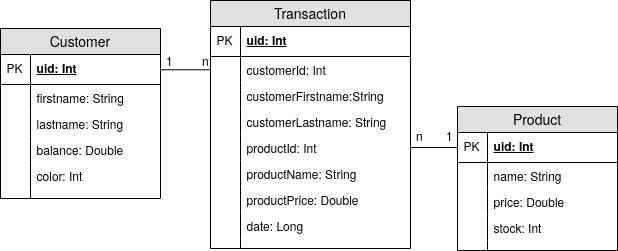

The diagram above was exported from draw.io. Its source (the exported page's mxGraphModel, read from the mxfile embedded in the PNG):
<mxGraphModel dx="813" dy="1043" grid="1" gridSize="10" guides="1" tooltips="1" connect="1" arrows="1" fold="1" page="1" pageScale="1" pageWidth="827" pageHeight="1169" math="0" shadow="0">
  <root>
    <mxCell id="WIyWlLk6GJQsqaUBKTNV-0" />
    <mxCell id="WIyWlLk6GJQsqaUBKTNV-1" parent="WIyWlLk6GJQsqaUBKTNV-0" />
    <mxCell id="bTtby6AcBWg__nq0me80-0" value="Customer" style="swimlane;fontStyle=0;childLayout=stackLayout;horizontal=1;startSize=26;fillColor=#e0e0e0;horizontalStack=0;resizeParent=1;resizeParentMax=0;resizeLast=0;collapsible=1;marginBottom=0;swimlaneFillColor=#ffffff;align=center;fontSize=14;" vertex="1" parent="WIyWlLk6GJQsqaUBKTNV-1">
      <mxGeometry x="100" y="538" width="160" height="170" as="geometry" />
    </mxCell>
    <mxCell id="bTtby6AcBWg__nq0me80-1" value="uid: Int" style="shape=partialRectangle;top=0;left=0;right=0;bottom=1;align=left;verticalAlign=middle;fillColor=none;spacingLeft=34;spacingRight=4;overflow=hidden;rotatable=0;points=[[0,0.5],[1,0.5]];portConstraint=eastwest;dropTarget=0;fontStyle=5;fontSize=12;" vertex="1" parent="bTtby6AcBWg__nq0me80-0">
      <mxGeometry y="26" width="160" height="30" as="geometry" />
    </mxCell>
    <mxCell id="bTtby6AcBWg__nq0me80-2" value="PK" style="shape=partialRectangle;top=0;left=0;bottom=0;fillColor=none;align=left;verticalAlign=middle;spacingLeft=4;spacingRight=4;overflow=hidden;rotatable=0;points=[];portConstraint=eastwest;part=1;fontSize=12;" vertex="1" connectable="0" parent="bTtby6AcBWg__nq0me80-1">
      <mxGeometry width="30" height="30" as="geometry" />
    </mxCell>
    <mxCell id="bTtby6AcBWg__nq0me80-3" value="firstname: String" style="shape=partialRectangle;top=0;left=0;right=0;bottom=0;align=left;verticalAlign=top;fillColor=none;spacingLeft=34;spacingRight=4;overflow=hidden;rotatable=0;points=[[0,0.5],[1,0.5]];portConstraint=eastwest;dropTarget=0;fontSize=12;" vertex="1" parent="bTtby6AcBWg__nq0me80-0">
      <mxGeometry y="56" width="160" height="26" as="geometry" />
    </mxCell>
    <mxCell id="bTtby6AcBWg__nq0me80-4" value="" style="shape=partialRectangle;top=0;left=0;bottom=0;fillColor=none;align=left;verticalAlign=top;spacingLeft=4;spacingRight=4;overflow=hidden;rotatable=0;points=[];portConstraint=eastwest;part=1;fontSize=12;" vertex="1" connectable="0" parent="bTtby6AcBWg__nq0me80-3">
      <mxGeometry width="30" height="26" as="geometry" />
    </mxCell>
    <mxCell id="bTtby6AcBWg__nq0me80-5" value="lastname: String" style="shape=partialRectangle;top=0;left=0;right=0;bottom=0;align=left;verticalAlign=top;fillColor=none;spacingLeft=34;spacingRight=4;overflow=hidden;rotatable=0;points=[[0,0.5],[1,0.5]];portConstraint=eastwest;dropTarget=0;fontSize=12;" vertex="1" parent="bTtby6AcBWg__nq0me80-0">
      <mxGeometry y="82" width="160" height="26" as="geometry" />
    </mxCell>
    <mxCell id="bTtby6AcBWg__nq0me80-6" value="" style="shape=partialRectangle;top=0;left=0;bottom=0;fillColor=none;align=left;verticalAlign=top;spacingLeft=4;spacingRight=4;overflow=hidden;rotatable=0;points=[];portConstraint=eastwest;part=1;fontSize=12;" vertex="1" connectable="0" parent="bTtby6AcBWg__nq0me80-5">
      <mxGeometry width="30" height="26" as="geometry" />
    </mxCell>
    <mxCell id="bTtby6AcBWg__nq0me80-7" value="balance: Double" style="shape=partialRectangle;top=0;left=0;right=0;bottom=0;align=left;verticalAlign=top;fillColor=none;spacingLeft=34;spacingRight=4;overflow=hidden;rotatable=0;points=[[0,0.5],[1,0.5]];portConstraint=eastwest;dropTarget=0;fontSize=12;" vertex="1" parent="bTtby6AcBWg__nq0me80-0">
      <mxGeometry y="108" width="160" height="26" as="geometry" />
    </mxCell>
    <mxCell id="bTtby6AcBWg__nq0me80-8" value="" style="shape=partialRectangle;top=0;left=0;bottom=0;fillColor=none;align=left;verticalAlign=top;spacingLeft=4;spacingRight=4;overflow=hidden;rotatable=0;points=[];portConstraint=eastwest;part=1;fontSize=12;" vertex="1" connectable="0" parent="bTtby6AcBWg__nq0me80-7">
      <mxGeometry width="30" height="26" as="geometry" />
    </mxCell>
    <mxCell id="bTtby6AcBWg__nq0me80-14" value="color: Int" style="shape=partialRectangle;top=0;left=0;right=0;bottom=0;align=left;verticalAlign=top;fillColor=none;spacingLeft=34;spacingRight=4;overflow=hidden;rotatable=0;points=[[0,0.5],[1,0.5]];portConstraint=eastwest;dropTarget=0;fontSize=12;" vertex="1" parent="bTtby6AcBWg__nq0me80-0">
      <mxGeometry y="134" width="160" height="26" as="geometry" />
    </mxCell>
    <mxCell id="bTtby6AcBWg__nq0me80-15" value="" style="shape=partialRectangle;top=0;left=0;bottom=0;fillColor=none;align=left;verticalAlign=top;spacingLeft=4;spacingRight=4;overflow=hidden;rotatable=0;points=[];portConstraint=eastwest;part=1;fontSize=12;" vertex="1" connectable="0" parent="bTtby6AcBWg__nq0me80-14">
      <mxGeometry width="30" height="26" as="geometry" />
    </mxCell>
    <mxCell id="bTtby6AcBWg__nq0me80-9" value="" style="shape=partialRectangle;top=0;left=0;right=0;bottom=0;align=left;verticalAlign=top;fillColor=none;spacingLeft=34;spacingRight=4;overflow=hidden;rotatable=0;points=[[0,0.5],[1,0.5]];portConstraint=eastwest;dropTarget=0;fontSize=12;" vertex="1" parent="bTtby6AcBWg__nq0me80-0">
      <mxGeometry y="160" width="160" height="10" as="geometry" />
    </mxCell>
    <mxCell id="bTtby6AcBWg__nq0me80-10" value="" style="shape=partialRectangle;top=0;left=0;bottom=0;fillColor=none;align=left;verticalAlign=top;spacingLeft=4;spacingRight=4;overflow=hidden;rotatable=0;points=[];portConstraint=eastwest;part=1;fontSize=12;" vertex="1" connectable="0" parent="bTtby6AcBWg__nq0me80-9">
      <mxGeometry width="30" height="10" as="geometry" />
    </mxCell>
    <mxCell id="bTtby6AcBWg__nq0me80-16" value="Product" style="swimlane;fontStyle=0;childLayout=stackLayout;horizontal=1;startSize=26;fillColor=#e0e0e0;horizontalStack=0;resizeParent=1;resizeParentMax=0;resizeLast=0;collapsible=1;marginBottom=0;swimlaneFillColor=#ffffff;align=center;fontSize=14;" vertex="1" parent="WIyWlLk6GJQsqaUBKTNV-1">
      <mxGeometry x="557" y="616" width="160" height="144" as="geometry" />
    </mxCell>
    <mxCell id="bTtby6AcBWg__nq0me80-17" value="uid: Int" style="shape=partialRectangle;top=0;left=0;right=0;bottom=1;align=left;verticalAlign=middle;fillColor=none;spacingLeft=34;spacingRight=4;overflow=hidden;rotatable=0;points=[[0,0.5],[1,0.5]];portConstraint=eastwest;dropTarget=0;fontStyle=5;fontSize=12;" vertex="1" parent="bTtby6AcBWg__nq0me80-16">
      <mxGeometry y="26" width="160" height="30" as="geometry" />
    </mxCell>
    <mxCell id="bTtby6AcBWg__nq0me80-18" value="PK" style="shape=partialRectangle;top=0;left=0;bottom=0;fillColor=none;align=left;verticalAlign=middle;spacingLeft=4;spacingRight=4;overflow=hidden;rotatable=0;points=[];portConstraint=eastwest;part=1;fontSize=12;" vertex="1" connectable="0" parent="bTtby6AcBWg__nq0me80-17">
      <mxGeometry width="30" height="30" as="geometry" />
    </mxCell>
    <mxCell id="bTtby6AcBWg__nq0me80-19" value="name: String" style="shape=partialRectangle;top=0;left=0;right=0;bottom=0;align=left;verticalAlign=top;fillColor=none;spacingLeft=34;spacingRight=4;overflow=hidden;rotatable=0;points=[[0,0.5],[1,0.5]];portConstraint=eastwest;dropTarget=0;fontSize=12;" vertex="1" parent="bTtby6AcBWg__nq0me80-16">
      <mxGeometry y="56" width="160" height="26" as="geometry" />
    </mxCell>
    <mxCell id="bTtby6AcBWg__nq0me80-20" value="" style="shape=partialRectangle;top=0;left=0;bottom=0;fillColor=none;align=left;verticalAlign=top;spacingLeft=4;spacingRight=4;overflow=hidden;rotatable=0;points=[];portConstraint=eastwest;part=1;fontSize=12;" vertex="1" connectable="0" parent="bTtby6AcBWg__nq0me80-19">
      <mxGeometry width="30" height="26" as="geometry" />
    </mxCell>
    <mxCell id="bTtby6AcBWg__nq0me80-21" value="price: Double" style="shape=partialRectangle;top=0;left=0;right=0;bottom=0;align=left;verticalAlign=top;fillColor=none;spacingLeft=34;spacingRight=4;overflow=hidden;rotatable=0;points=[[0,0.5],[1,0.5]];portConstraint=eastwest;dropTarget=0;fontSize=12;" vertex="1" parent="bTtby6AcBWg__nq0me80-16">
      <mxGeometry y="82" width="160" height="26" as="geometry" />
    </mxCell>
    <mxCell id="bTtby6AcBWg__nq0me80-22" value="" style="shape=partialRectangle;top=0;left=0;bottom=0;fillColor=none;align=left;verticalAlign=top;spacingLeft=4;spacingRight=4;overflow=hidden;rotatable=0;points=[];portConstraint=eastwest;part=1;fontSize=12;" vertex="1" connectable="0" parent="bTtby6AcBWg__nq0me80-21">
      <mxGeometry width="30" height="26" as="geometry" />
    </mxCell>
    <mxCell id="bTtby6AcBWg__nq0me80-23" value="stock: Int" style="shape=partialRectangle;top=0;left=0;right=0;bottom=0;align=left;verticalAlign=top;fillColor=none;spacingLeft=34;spacingRight=4;overflow=hidden;rotatable=0;points=[[0,0.5],[1,0.5]];portConstraint=eastwest;dropTarget=0;fontSize=12;" vertex="1" parent="bTtby6AcBWg__nq0me80-16">
      <mxGeometry y="108" width="160" height="26" as="geometry" />
    </mxCell>
    <mxCell id="bTtby6AcBWg__nq0me80-24" value="" style="shape=partialRectangle;top=0;left=0;bottom=0;fillColor=none;align=left;verticalAlign=top;spacingLeft=4;spacingRight=4;overflow=hidden;rotatable=0;points=[];portConstraint=eastwest;part=1;fontSize=12;" vertex="1" connectable="0" parent="bTtby6AcBWg__nq0me80-23">
      <mxGeometry width="30" height="26" as="geometry" />
    </mxCell>
    <mxCell id="bTtby6AcBWg__nq0me80-25" value="" style="shape=partialRectangle;top=0;left=0;right=0;bottom=0;align=left;verticalAlign=top;fillColor=none;spacingLeft=34;spacingRight=4;overflow=hidden;rotatable=0;points=[[0,0.5],[1,0.5]];portConstraint=eastwest;dropTarget=0;fontSize=12;" vertex="1" parent="bTtby6AcBWg__nq0me80-16">
      <mxGeometry y="134" width="160" height="10" as="geometry" />
    </mxCell>
    <mxCell id="bTtby6AcBWg__nq0me80-26" value="" style="shape=partialRectangle;top=0;left=0;bottom=0;fillColor=none;align=left;verticalAlign=top;spacingLeft=4;spacingRight=4;overflow=hidden;rotatable=0;points=[];portConstraint=eastwest;part=1;fontSize=12;" vertex="1" connectable="0" parent="bTtby6AcBWg__nq0me80-25">
      <mxGeometry width="30" height="10" as="geometry" />
    </mxCell>
    <mxCell id="bTtby6AcBWg__nq0me80-27" value="Transaction" style="swimlane;fontStyle=0;childLayout=stackLayout;horizontal=1;startSize=26;fillColor=#e0e0e0;horizontalStack=0;resizeParent=1;resizeParentMax=0;resizeLast=0;collapsible=1;marginBottom=0;swimlaneFillColor=#ffffff;align=center;fontSize=14;" vertex="1" parent="WIyWlLk6GJQsqaUBKTNV-1">
      <mxGeometry x="310" y="510" width="200" height="248" as="geometry" />
    </mxCell>
    <mxCell id="bTtby6AcBWg__nq0me80-28" value="uid: Int" style="shape=partialRectangle;top=0;left=0;right=0;bottom=1;align=left;verticalAlign=middle;fillColor=none;spacingLeft=34;spacingRight=4;overflow=hidden;rotatable=0;points=[[0,0.5],[1,0.5]];portConstraint=eastwest;dropTarget=0;fontStyle=5;fontSize=12;" vertex="1" parent="bTtby6AcBWg__nq0me80-27">
      <mxGeometry y="26" width="200" height="30" as="geometry" />
    </mxCell>
    <mxCell id="bTtby6AcBWg__nq0me80-29" value="PK" style="shape=partialRectangle;top=0;left=0;bottom=0;fillColor=none;align=left;verticalAlign=middle;spacingLeft=4;spacingRight=4;overflow=hidden;rotatable=0;points=[];portConstraint=eastwest;part=1;fontSize=12;" vertex="1" connectable="0" parent="bTtby6AcBWg__nq0me80-28">
      <mxGeometry width="30" height="30" as="geometry" />
    </mxCell>
    <mxCell id="bTtby6AcBWg__nq0me80-30" value="customerId: Int" style="shape=partialRectangle;top=0;left=0;right=0;bottom=0;align=left;verticalAlign=top;fillColor=none;spacingLeft=34;spacingRight=4;overflow=hidden;rotatable=0;points=[[0,0.5],[1,0.5]];portConstraint=eastwest;dropTarget=0;fontSize=12;" vertex="1" parent="bTtby6AcBWg__nq0me80-27">
      <mxGeometry y="56" width="200" height="26" as="geometry" />
    </mxCell>
    <mxCell id="bTtby6AcBWg__nq0me80-31" value="" style="shape=partialRectangle;top=0;left=0;bottom=0;fillColor=none;align=left;verticalAlign=top;spacingLeft=4;spacingRight=4;overflow=hidden;rotatable=0;points=[];portConstraint=eastwest;part=1;fontSize=12;" vertex="1" connectable="0" parent="bTtby6AcBWg__nq0me80-30">
      <mxGeometry width="30" height="26" as="geometry" />
    </mxCell>
    <mxCell id="bTtby6AcBWg__nq0me80-34" value="customerFirstname:String" style="shape=partialRectangle;top=0;left=0;right=0;bottom=0;align=left;verticalAlign=top;fillColor=none;spacingLeft=34;spacingRight=4;overflow=hidden;rotatable=0;points=[[0,0.5],[1,0.5]];portConstraint=eastwest;dropTarget=0;fontSize=12;" vertex="1" parent="bTtby6AcBWg__nq0me80-27">
      <mxGeometry y="82" width="200" height="26" as="geometry" />
    </mxCell>
    <mxCell id="bTtby6AcBWg__nq0me80-35" value="" style="shape=partialRectangle;top=0;left=0;bottom=0;fillColor=none;align=left;verticalAlign=top;spacingLeft=4;spacingRight=4;overflow=hidden;rotatable=0;points=[];portConstraint=eastwest;part=1;fontSize=12;" vertex="1" connectable="0" parent="bTtby6AcBWg__nq0me80-34">
      <mxGeometry width="30" height="26" as="geometry" />
    </mxCell>
    <mxCell id="bTtby6AcBWg__nq0me80-38" value="customerLastname: String" style="shape=partialRectangle;top=0;left=0;right=0;bottom=0;align=left;verticalAlign=top;fillColor=none;spacingLeft=34;spacingRight=4;overflow=hidden;rotatable=0;points=[[0,0.5],[1,0.5]];portConstraint=eastwest;dropTarget=0;fontSize=12;" vertex="1" parent="bTtby6AcBWg__nq0me80-27">
      <mxGeometry y="108" width="200" height="26" as="geometry" />
    </mxCell>
    <mxCell id="bTtby6AcBWg__nq0me80-39" value="" style="shape=partialRectangle;top=0;left=0;bottom=0;fillColor=none;align=left;verticalAlign=top;spacingLeft=4;spacingRight=4;overflow=hidden;rotatable=0;points=[];portConstraint=eastwest;part=1;fontSize=12;" vertex="1" connectable="0" parent="bTtby6AcBWg__nq0me80-38">
      <mxGeometry width="30" height="26" as="geometry" />
    </mxCell>
    <mxCell id="bTtby6AcBWg__nq0me80-32" value="productId: Int" style="shape=partialRectangle;top=0;left=0;right=0;bottom=0;align=left;verticalAlign=top;fillColor=none;spacingLeft=34;spacingRight=4;overflow=hidden;rotatable=0;points=[[0,0.5],[1,0.5]];portConstraint=eastwest;dropTarget=0;fontSize=12;" vertex="1" parent="bTtby6AcBWg__nq0me80-27">
      <mxGeometry y="134" width="200" height="26" as="geometry" />
    </mxCell>
    <mxCell id="bTtby6AcBWg__nq0me80-33" value="" style="shape=partialRectangle;top=0;left=0;bottom=0;fillColor=none;align=left;verticalAlign=top;spacingLeft=4;spacingRight=4;overflow=hidden;rotatable=0;points=[];portConstraint=eastwest;part=1;fontSize=12;" vertex="1" connectable="0" parent="bTtby6AcBWg__nq0me80-32">
      <mxGeometry width="30" height="26" as="geometry" />
    </mxCell>
    <mxCell id="bTtby6AcBWg__nq0me80-40" value="productName: String" style="shape=partialRectangle;top=0;left=0;right=0;bottom=0;align=left;verticalAlign=top;fillColor=none;spacingLeft=34;spacingRight=4;overflow=hidden;rotatable=0;points=[[0,0.5],[1,0.5]];portConstraint=eastwest;dropTarget=0;fontSize=12;" vertex="1" parent="bTtby6AcBWg__nq0me80-27">
      <mxGeometry y="160" width="200" height="26" as="geometry" />
    </mxCell>
    <mxCell id="bTtby6AcBWg__nq0me80-41" value="" style="shape=partialRectangle;top=0;left=0;bottom=0;fillColor=none;align=left;verticalAlign=top;spacingLeft=4;spacingRight=4;overflow=hidden;rotatable=0;points=[];portConstraint=eastwest;part=1;fontSize=12;" vertex="1" connectable="0" parent="bTtby6AcBWg__nq0me80-40">
      <mxGeometry width="30" height="26" as="geometry" />
    </mxCell>
    <mxCell id="bTtby6AcBWg__nq0me80-42" value="productPrice: Double" style="shape=partialRectangle;top=0;left=0;right=0;bottom=0;align=left;verticalAlign=top;fillColor=none;spacingLeft=34;spacingRight=4;overflow=hidden;rotatable=0;points=[[0,0.5],[1,0.5]];portConstraint=eastwest;dropTarget=0;fontSize=12;" vertex="1" parent="bTtby6AcBWg__nq0me80-27">
      <mxGeometry y="186" width="200" height="26" as="geometry" />
    </mxCell>
    <mxCell id="bTtby6AcBWg__nq0me80-43" value="" style="shape=partialRectangle;top=0;left=0;bottom=0;fillColor=none;align=left;verticalAlign=top;spacingLeft=4;spacingRight=4;overflow=hidden;rotatable=0;points=[];portConstraint=eastwest;part=1;fontSize=12;" vertex="1" connectable="0" parent="bTtby6AcBWg__nq0me80-42">
      <mxGeometry width="30" height="26" as="geometry" />
    </mxCell>
    <mxCell id="bTtby6AcBWg__nq0me80-44" value="date: Long" style="shape=partialRectangle;top=0;left=0;right=0;bottom=0;align=left;verticalAlign=top;fillColor=none;spacingLeft=34;spacingRight=4;overflow=hidden;rotatable=0;points=[[0,0.5],[1,0.5]];portConstraint=eastwest;dropTarget=0;fontSize=12;" vertex="1" parent="bTtby6AcBWg__nq0me80-27">
      <mxGeometry y="212" width="200" height="26" as="geometry" />
    </mxCell>
    <mxCell id="bTtby6AcBWg__nq0me80-45" value="" style="shape=partialRectangle;top=0;left=0;bottom=0;fillColor=none;align=left;verticalAlign=top;spacingLeft=4;spacingRight=4;overflow=hidden;rotatable=0;points=[];portConstraint=eastwest;part=1;fontSize=12;" vertex="1" connectable="0" parent="bTtby6AcBWg__nq0me80-44">
      <mxGeometry width="30" height="26" as="geometry" />
    </mxCell>
    <mxCell id="bTtby6AcBWg__nq0me80-36" value="" style="shape=partialRectangle;top=0;left=0;right=0;bottom=0;align=left;verticalAlign=top;fillColor=none;spacingLeft=34;spacingRight=4;overflow=hidden;rotatable=0;points=[[0,0.5],[1,0.5]];portConstraint=eastwest;dropTarget=0;fontSize=12;" vertex="1" parent="bTtby6AcBWg__nq0me80-27">
      <mxGeometry y="238" width="200" height="10" as="geometry" />
    </mxCell>
    <mxCell id="bTtby6AcBWg__nq0me80-37" value="" style="shape=partialRectangle;top=0;left=0;bottom=0;fillColor=none;align=left;verticalAlign=top;spacingLeft=4;spacingRight=4;overflow=hidden;rotatable=0;points=[];portConstraint=eastwest;part=1;fontSize=12;" vertex="1" connectable="0" parent="bTtby6AcBWg__nq0me80-36">
      <mxGeometry width="30" height="10" as="geometry" />
    </mxCell>
    <mxCell id="bTtby6AcBWg__nq0me80-46" style="edgeStyle=orthogonalEdgeStyle;rounded=0;orthogonalLoop=1;jettySize=auto;html=1;exitX=0;exitY=0.5;exitDx=0;exitDy=0;entryX=1;entryY=0.5;entryDx=0;entryDy=0;endArrow=none;endFill=0;" edge="1" parent="WIyWlLk6GJQsqaUBKTNV-1" source="bTtby6AcBWg__nq0me80-30" target="bTtby6AcBWg__nq0me80-1">
      <mxGeometry relative="1" as="geometry" />
    </mxCell>
    <mxCell id="bTtby6AcBWg__nq0me80-48" value="n" style="text;html=1;align=center;verticalAlign=middle;resizable=0;points=[];labelBackgroundColor=#ffffff;" vertex="1" connectable="0" parent="bTtby6AcBWg__nq0me80-46">
      <mxGeometry x="-0.7989" y="1" relative="1" as="geometry">
        <mxPoint y="-10.29" as="offset" />
      </mxGeometry>
    </mxCell>
    <mxCell id="bTtby6AcBWg__nq0me80-49" value="1" style="text;html=1;align=center;verticalAlign=middle;resizable=0;points=[];labelBackgroundColor=#ffffff;" vertex="1" connectable="0" parent="bTtby6AcBWg__nq0me80-46">
      <mxGeometry x="0.7249" y="1" relative="1" as="geometry">
        <mxPoint x="2.14" y="-10.29" as="offset" />
      </mxGeometry>
    </mxCell>
    <mxCell id="bTtby6AcBWg__nq0me80-47" style="edgeStyle=orthogonalEdgeStyle;rounded=0;orthogonalLoop=1;jettySize=auto;html=1;exitX=1;exitY=0.5;exitDx=0;exitDy=0;entryX=0;entryY=0.5;entryDx=0;entryDy=0;endArrow=none;endFill=0;" edge="1" parent="WIyWlLk6GJQsqaUBKTNV-1" source="bTtby6AcBWg__nq0me80-32" target="bTtby6AcBWg__nq0me80-17">
      <mxGeometry relative="1" as="geometry" />
    </mxCell>
    <mxCell id="bTtby6AcBWg__nq0me80-50" value="1" style="text;html=1;align=center;verticalAlign=middle;resizable=0;points=[];labelBackgroundColor=#ffffff;" vertex="1" connectable="0" parent="bTtby6AcBWg__nq0me80-47">
      <mxGeometry x="0.6476" y="-2" relative="1" as="geometry">
        <mxPoint y="-14" as="offset" />
      </mxGeometry>
    </mxCell>
    <mxCell id="bTtby6AcBWg__nq0me80-51" value="n" style="text;html=1;align=center;verticalAlign=middle;resizable=0;points=[];labelBackgroundColor=#ffffff;" vertex="1" connectable="0" parent="bTtby6AcBWg__nq0me80-47">
      <mxGeometry x="-0.8678" y="1" relative="1" as="geometry">
        <mxPoint x="6.71" y="-11" as="offset" />
      </mxGeometry>
    </mxCell>
    <mxCell id="bTtby6AcBWg__nq0me80-52" value="" style="edgeStyle=orthogonalEdgeStyle;rounded=0;orthogonalLoop=1;jettySize=auto;html=1;endArrow=none;endFill=0;" edge="1" parent="WIyWlLk6GJQsqaUBKTNV-1" source="bTtby6AcBWg__nq0me80-32" target="bTtby6AcBWg__nq0me80-17">
      <mxGeometry relative="1" as="geometry" />
    </mxCell>
  </root>
</mxGraphModel>